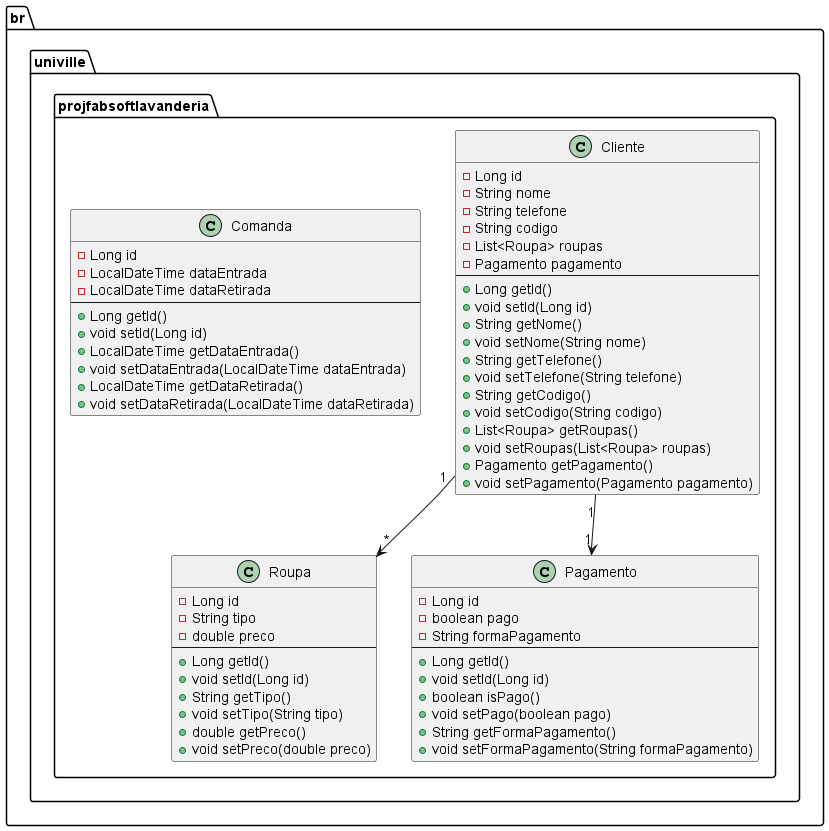

The diagram above was rendered by PlantUML. Its source (embedded in the PNG):
@startuml
package br.univille.projfabsoftlavanderia {
    class Cliente {
        - Long id
        - String nome
        - String telefone
        - String codigo
        - List<Roupa> roupas
        - Pagamento pagamento
        --
        + Long getId()
        + void setId(Long id)
        + String getNome()
        + void setNome(String nome)
        + String getTelefone()
        + void setTelefone(String telefone)
        + String getCodigo()
        + void setCodigo(String codigo)
        + List<Roupa> getRoupas()
        + void setRoupas(List<Roupa> roupas)
        + Pagamento getPagamento()
        + void setPagamento(Pagamento pagamento)
    }

    class Roupa {
        - Long id
        - String tipo
        - double preco
        --
        + Long getId()
        + void setId(Long id)
        + String getTipo()
        + void setTipo(String tipo)
        + double getPreco()
        + void setPreco(double preco)
    }

    class Pagamento {
        - Long id
        - boolean pago
        - String formaPagamento
        --
        + Long getId()
        + void setId(Long id)
        + boolean isPago()
        + void setPago(boolean pago)
        + String getFormaPagamento()
        + void setFormaPagamento(String formaPagamento)
    }

    class Comanda {
        - Long id
        - LocalDateTime dataEntrada
        - LocalDateTime dataRetirada
        --
        + Long getId()
        + void setId(Long id)
        + LocalDateTime getDataEntrada()
        + void setDataEntrada(LocalDateTime dataEntrada)
        + LocalDateTime getDataRetirada()
        + void setDataRetirada(LocalDateTime dataRetirada)
    }

    Cliente "1" --> "*" Roupa
    Cliente "1" --> "1" Pagamento
}
@enduml